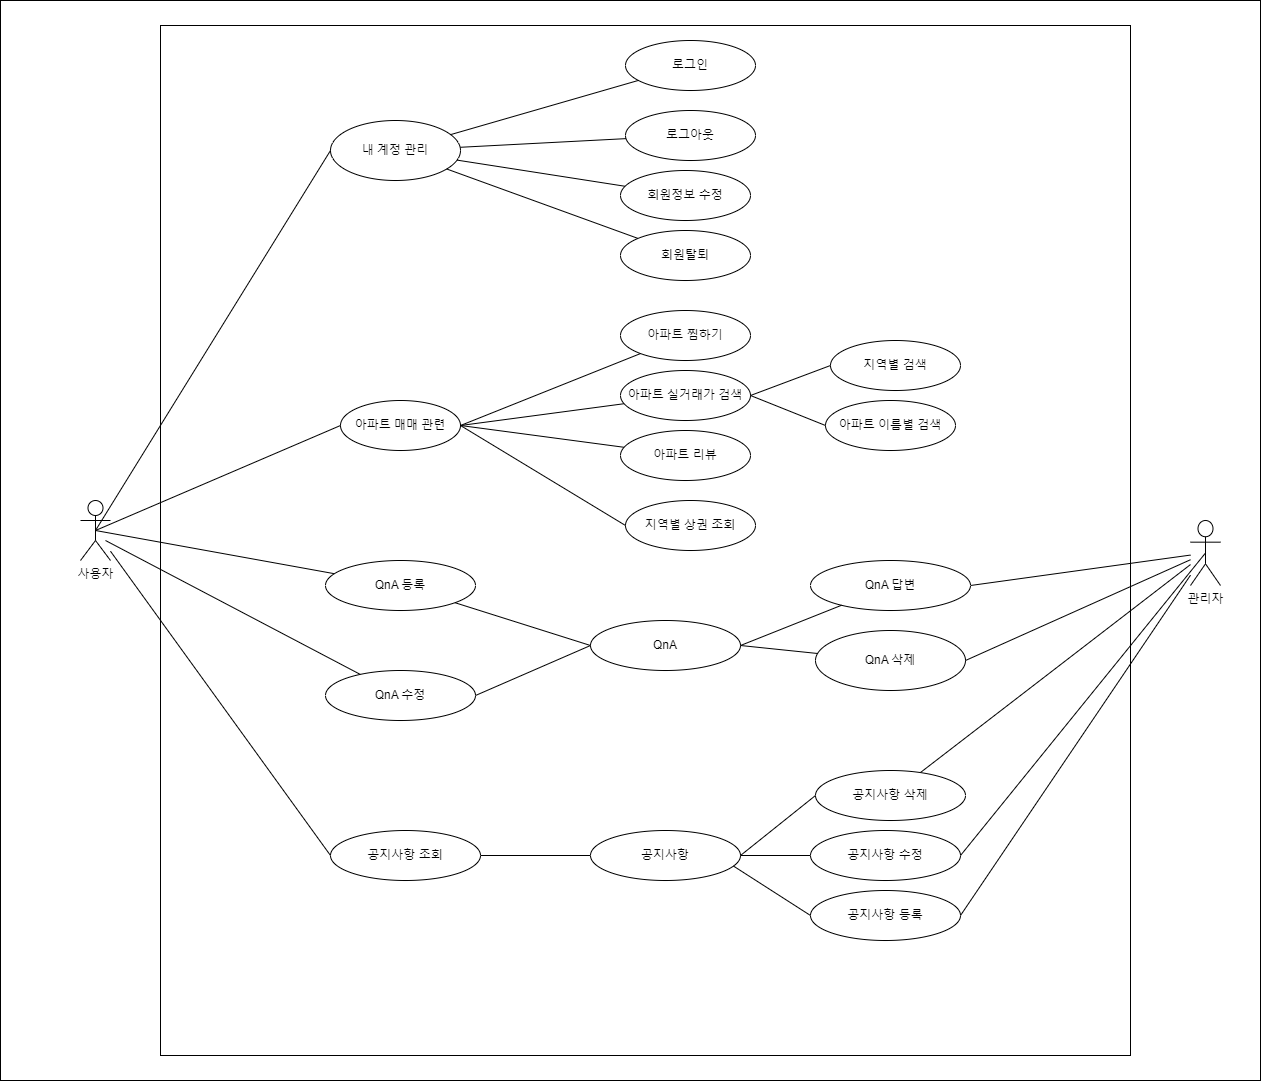

The diagram above was exported from draw.io. Its source (the exported page's mxGraphModel, read from the mxfile embedded in the PNG):
<mxGraphModel dx="2031" dy="2176" grid="1" gridSize="10" guides="1" tooltips="1" connect="1" arrows="1" fold="1" page="1" pageScale="1" pageWidth="827" pageHeight="1169" math="0" shadow="0">
  <root>
    <mxCell id="0" />
    <mxCell id="1" parent="0" />
    <mxCell id="9w6CRITlPlFjaK2r0gu4-56" value="" style="rounded=0;whiteSpace=wrap;html=1;" vertex="1" parent="1">
      <mxGeometry x="70" y="-1090" width="1260" height="1080" as="geometry" />
    </mxCell>
    <mxCell id="9w6CRITlPlFjaK2r0gu4-1" value="사용자" style="shape=umlActor;verticalLabelPosition=bottom;verticalAlign=top;html=1;outlineConnect=0;" vertex="1" parent="1">
      <mxGeometry x="150" y="-590" width="30" height="60" as="geometry" />
    </mxCell>
    <mxCell id="9w6CRITlPlFjaK2r0gu4-2" value="관리자" style="shape=umlActor;verticalLabelPosition=bottom;verticalAlign=top;html=1;outlineConnect=0;" vertex="1" parent="1">
      <mxGeometry x="1260" y="-570" width="30" height="65" as="geometry" />
    </mxCell>
    <mxCell id="9w6CRITlPlFjaK2r0gu4-3" value="" style="rounded=0;whiteSpace=wrap;html=1;" vertex="1" parent="1">
      <mxGeometry x="230" y="-1065" width="970" height="1030" as="geometry" />
    </mxCell>
    <mxCell id="9w6CRITlPlFjaK2r0gu4-5" value="로그인" style="ellipse;whiteSpace=wrap;html=1;" vertex="1" parent="1">
      <mxGeometry x="695" y="-1050" width="130" height="50" as="geometry" />
    </mxCell>
    <mxCell id="9w6CRITlPlFjaK2r0gu4-6" value="로그아웃" style="ellipse;whiteSpace=wrap;html=1;" vertex="1" parent="1">
      <mxGeometry x="695" y="-980" width="130" height="50" as="geometry" />
    </mxCell>
    <mxCell id="9w6CRITlPlFjaK2r0gu4-7" value="" style="endArrow=none;html=1;rounded=0;" edge="1" parent="1" source="9w6CRITlPlFjaK2r0gu4-10" target="9w6CRITlPlFjaK2r0gu4-5">
      <mxGeometry width="50" height="50" relative="1" as="geometry">
        <mxPoint x="480" y="-620" as="sourcePoint" />
        <mxPoint x="530" y="-670" as="targetPoint" />
      </mxGeometry>
    </mxCell>
    <mxCell id="9w6CRITlPlFjaK2r0gu4-8" value="" style="endArrow=none;html=1;rounded=0;" edge="1" parent="1" source="9w6CRITlPlFjaK2r0gu4-10" target="9w6CRITlPlFjaK2r0gu4-6">
      <mxGeometry width="50" height="50" relative="1" as="geometry">
        <mxPoint x="180" y="-781.9318181818181" as="sourcePoint" />
        <mxPoint x="356.7053493300657" y="-922.4928915125522" as="targetPoint" />
      </mxGeometry>
    </mxCell>
    <mxCell id="9w6CRITlPlFjaK2r0gu4-10" value="내 계정 관리" style="ellipse;whiteSpace=wrap;html=1;" vertex="1" parent="1">
      <mxGeometry x="400" y="-970" width="130" height="60" as="geometry" />
    </mxCell>
    <mxCell id="9w6CRITlPlFjaK2r0gu4-11" value="회원정보 수정" style="ellipse;whiteSpace=wrap;html=1;" vertex="1" parent="1">
      <mxGeometry x="690" y="-920" width="130" height="50" as="geometry" />
    </mxCell>
    <mxCell id="9w6CRITlPlFjaK2r0gu4-12" value="" style="endArrow=none;html=1;rounded=0;" edge="1" parent="1" source="9w6CRITlPlFjaK2r0gu4-10" target="9w6CRITlPlFjaK2r0gu4-11">
      <mxGeometry width="50" height="50" relative="1" as="geometry">
        <mxPoint x="480" y="-620" as="sourcePoint" />
        <mxPoint x="530" y="-670" as="targetPoint" />
      </mxGeometry>
    </mxCell>
    <mxCell id="9w6CRITlPlFjaK2r0gu4-13" value="회원탈퇴" style="ellipse;whiteSpace=wrap;html=1;" vertex="1" parent="1">
      <mxGeometry x="690" y="-860" width="130" height="50" as="geometry" />
    </mxCell>
    <mxCell id="9w6CRITlPlFjaK2r0gu4-14" value="" style="endArrow=none;html=1;rounded=0;" edge="1" parent="1" source="9w6CRITlPlFjaK2r0gu4-10" target="9w6CRITlPlFjaK2r0gu4-13">
      <mxGeometry width="50" height="50" relative="1" as="geometry">
        <mxPoint x="409.10060752508525" y="-854.973322997636" as="sourcePoint" />
        <mxPoint x="461.47399589825136" y="-859.7061663248542" as="targetPoint" />
      </mxGeometry>
    </mxCell>
    <mxCell id="9w6CRITlPlFjaK2r0gu4-15" value="아파트 매매 관련" style="ellipse;whiteSpace=wrap;html=1;" vertex="1" parent="1">
      <mxGeometry x="410" y="-690" width="120" height="50" as="geometry" />
    </mxCell>
    <mxCell id="9w6CRITlPlFjaK2r0gu4-18" value="아파트 찜하기" style="ellipse;whiteSpace=wrap;html=1;" vertex="1" parent="1">
      <mxGeometry x="690" y="-780" width="130" height="50" as="geometry" />
    </mxCell>
    <mxCell id="9w6CRITlPlFjaK2r0gu4-19" value="아파트 리뷰" style="ellipse;whiteSpace=wrap;html=1;" vertex="1" parent="1">
      <mxGeometry x="690" y="-660" width="130" height="50" as="geometry" />
    </mxCell>
    <mxCell id="9w6CRITlPlFjaK2r0gu4-20" value="아파트 실거래가 검색" style="ellipse;whiteSpace=wrap;html=1;" vertex="1" parent="1">
      <mxGeometry x="690" y="-720" width="130" height="50" as="geometry" />
    </mxCell>
    <mxCell id="9w6CRITlPlFjaK2r0gu4-21" value="지역별 검색" style="ellipse;whiteSpace=wrap;html=1;" vertex="1" parent="1">
      <mxGeometry x="900" y="-750" width="130" height="50" as="geometry" />
    </mxCell>
    <mxCell id="9w6CRITlPlFjaK2r0gu4-22" value="아파트 이름별 검색" style="ellipse;whiteSpace=wrap;html=1;" vertex="1" parent="1">
      <mxGeometry x="895" y="-690" width="130" height="50" as="geometry" />
    </mxCell>
    <mxCell id="9w6CRITlPlFjaK2r0gu4-26" value="" style="endArrow=none;html=1;rounded=0;exitX=1;exitY=0.5;exitDx=0;exitDy=0;" edge="1" parent="1" source="9w6CRITlPlFjaK2r0gu4-15" target="9w6CRITlPlFjaK2r0gu4-20">
      <mxGeometry width="50" height="50" relative="1" as="geometry">
        <mxPoint x="533.5651085343457" y="-846.9855314368122" as="sourcePoint" />
        <mxPoint x="708.8047246379806" y="-807.5639843289068" as="targetPoint" />
      </mxGeometry>
    </mxCell>
    <mxCell id="9w6CRITlPlFjaK2r0gu4-27" value="" style="endArrow=none;html=1;rounded=0;entryX=1;entryY=0.5;entryDx=0;entryDy=0;" edge="1" parent="1" source="9w6CRITlPlFjaK2r0gu4-18" target="9w6CRITlPlFjaK2r0gu4-15">
      <mxGeometry width="50" height="50" relative="1" as="geometry">
        <mxPoint x="543.5651085343457" y="-836.9855314368122" as="sourcePoint" />
        <mxPoint x="530" y="-565" as="targetPoint" />
      </mxGeometry>
    </mxCell>
    <mxCell id="9w6CRITlPlFjaK2r0gu4-28" value="" style="endArrow=none;html=1;rounded=0;exitX=0;exitY=0.5;exitDx=0;exitDy=0;entryX=1;entryY=0.5;entryDx=0;entryDy=0;" edge="1" parent="1" source="9w6CRITlPlFjaK2r0gu4-21" target="9w6CRITlPlFjaK2r0gu4-20">
      <mxGeometry width="50" height="50" relative="1" as="geometry">
        <mxPoint x="976.5319696925535" y="-559.0774009315762" as="sourcePoint" />
        <mxPoint x="820" y="-530" as="targetPoint" />
      </mxGeometry>
    </mxCell>
    <mxCell id="9w6CRITlPlFjaK2r0gu4-29" value="" style="endArrow=none;html=1;rounded=0;exitX=0;exitY=0.5;exitDx=0;exitDy=0;entryX=1;entryY=0.5;entryDx=0;entryDy=0;" edge="1" parent="1" source="9w6CRITlPlFjaK2r0gu4-22" target="9w6CRITlPlFjaK2r0gu4-20">
      <mxGeometry width="50" height="50" relative="1" as="geometry">
        <mxPoint x="939.9999999999995" y="-550" as="sourcePoint" />
        <mxPoint x="820" y="-500" as="targetPoint" />
      </mxGeometry>
    </mxCell>
    <mxCell id="9w6CRITlPlFjaK2r0gu4-30" value="" style="endArrow=none;html=1;rounded=0;entryX=0;entryY=0.5;entryDx=0;entryDy=0;exitX=0.5;exitY=0.5;exitDx=0;exitDy=0;exitPerimeter=0;" edge="1" parent="1" source="9w6CRITlPlFjaK2r0gu4-1" target="9w6CRITlPlFjaK2r0gu4-10">
      <mxGeometry width="50" height="50" relative="1" as="geometry">
        <mxPoint x="201.61303877044105" y="-579.9976220156793" as="sourcePoint" />
        <mxPoint x="404.9984628253341" y="-666.2232682379416" as="targetPoint" />
      </mxGeometry>
    </mxCell>
    <mxCell id="9w6CRITlPlFjaK2r0gu4-31" value="" style="endArrow=none;html=1;rounded=0;entryX=0;entryY=0.5;entryDx=0;entryDy=0;exitX=0.5;exitY=0.5;exitDx=0;exitDy=0;exitPerimeter=0;" edge="1" parent="1" source="9w6CRITlPlFjaK2r0gu4-1" target="9w6CRITlPlFjaK2r0gu4-15">
      <mxGeometry width="50" height="50" relative="1" as="geometry">
        <mxPoint x="200" y="-399.78723404255334" as="sourcePoint" />
        <mxPoint x="420" y="-690" as="targetPoint" />
      </mxGeometry>
    </mxCell>
    <mxCell id="9w6CRITlPlFjaK2r0gu4-32" value="" style="endArrow=none;html=1;rounded=0;entryX=1;entryY=0.5;entryDx=0;entryDy=0;" edge="1" parent="1" source="9w6CRITlPlFjaK2r0gu4-19" target="9w6CRITlPlFjaK2r0gu4-15">
      <mxGeometry width="50" height="50" relative="1" as="geometry">
        <mxPoint x="680" y="-500" as="sourcePoint" />
        <mxPoint x="730" y="-550" as="targetPoint" />
      </mxGeometry>
    </mxCell>
    <mxCell id="9w6CRITlPlFjaK2r0gu4-33" value="QnA" style="ellipse;whiteSpace=wrap;html=1;" vertex="1" parent="1">
      <mxGeometry x="660" y="-470" width="150" height="50" as="geometry" />
    </mxCell>
    <mxCell id="9w6CRITlPlFjaK2r0gu4-35" value="" style="endArrow=none;html=1;rounded=0;entryX=1;entryY=0.5;entryDx=0;entryDy=0;" edge="1" parent="1" source="9w6CRITlPlFjaK2r0gu4-2" target="9w6CRITlPlFjaK2r0gu4-49">
      <mxGeometry width="50" height="50" relative="1" as="geometry">
        <mxPoint x="680" y="-270" as="sourcePoint" />
        <mxPoint x="1150" y="-390" as="targetPoint" />
      </mxGeometry>
    </mxCell>
    <mxCell id="9w6CRITlPlFjaK2r0gu4-36" value="" style="endArrow=none;html=1;rounded=0;" edge="1" parent="1" source="9w6CRITlPlFjaK2r0gu4-44">
      <mxGeometry width="50" height="50" relative="1" as="geometry">
        <mxPoint x="690" y="-260" as="sourcePoint" />
        <mxPoint x="165" y="-560" as="targetPoint" />
      </mxGeometry>
    </mxCell>
    <mxCell id="9w6CRITlPlFjaK2r0gu4-43" value="QnA 수정" style="ellipse;whiteSpace=wrap;html=1;" vertex="1" parent="1">
      <mxGeometry x="395" y="-420" width="150" height="50" as="geometry" />
    </mxCell>
    <mxCell id="9w6CRITlPlFjaK2r0gu4-44" value="QnA 등록" style="ellipse;whiteSpace=wrap;html=1;" vertex="1" parent="1">
      <mxGeometry x="395" y="-530" width="150" height="50" as="geometry" />
    </mxCell>
    <mxCell id="9w6CRITlPlFjaK2r0gu4-46" value="" style="endArrow=none;html=1;rounded=0;" edge="1" parent="1" source="9w6CRITlPlFjaK2r0gu4-43">
      <mxGeometry width="50" height="50" relative="1" as="geometry">
        <mxPoint x="518.5845830047374" y="-404.6372918056886" as="sourcePoint" />
        <mxPoint x="175" y="-550" as="targetPoint" />
      </mxGeometry>
    </mxCell>
    <mxCell id="9w6CRITlPlFjaK2r0gu4-47" value="" style="endArrow=none;html=1;rounded=0;exitX=0;exitY=0.5;exitDx=0;exitDy=0;" edge="1" parent="1" source="9w6CRITlPlFjaK2r0gu4-33" target="9w6CRITlPlFjaK2r0gu4-44">
      <mxGeometry width="50" height="50" relative="1" as="geometry">
        <mxPoint x="720" y="-270" as="sourcePoint" />
        <mxPoint x="770" y="-320" as="targetPoint" />
      </mxGeometry>
    </mxCell>
    <mxCell id="9w6CRITlPlFjaK2r0gu4-48" value="" style="endArrow=none;html=1;rounded=0;exitX=0;exitY=0.5;exitDx=0;exitDy=0;entryX=1;entryY=0.5;entryDx=0;entryDy=0;" edge="1" parent="1" source="9w6CRITlPlFjaK2r0gu4-33" target="9w6CRITlPlFjaK2r0gu4-43">
      <mxGeometry width="50" height="50" relative="1" as="geometry">
        <mxPoint x="741.9669914110091" y="-19.82766952966358" as="sourcePoint" />
        <mxPoint x="569.7690884278031" y="-129.99872592099643" as="targetPoint" />
      </mxGeometry>
    </mxCell>
    <mxCell id="9w6CRITlPlFjaK2r0gu4-49" value="QnA 답변" style="ellipse;whiteSpace=wrap;html=1;" vertex="1" parent="1">
      <mxGeometry x="880" y="-530" width="160" height="50" as="geometry" />
    </mxCell>
    <mxCell id="9w6CRITlPlFjaK2r0gu4-50" value="QnA 삭제" style="ellipse;whiteSpace=wrap;html=1;" vertex="1" parent="1">
      <mxGeometry x="885" y="-460" width="150" height="60" as="geometry" />
    </mxCell>
    <mxCell id="9w6CRITlPlFjaK2r0gu4-51" value="" style="endArrow=none;html=1;rounded=0;entryX=1;entryY=0.5;entryDx=0;entryDy=0;" edge="1" parent="1" source="9w6CRITlPlFjaK2r0gu4-2" target="9w6CRITlPlFjaK2r0gu4-50">
      <mxGeometry width="50" height="50" relative="1" as="geometry">
        <mxPoint x="1580" y="-560" as="sourcePoint" />
        <mxPoint x="1170" y="-265" as="targetPoint" />
      </mxGeometry>
    </mxCell>
    <mxCell id="9w6CRITlPlFjaK2r0gu4-52" value="" style="endArrow=none;html=1;rounded=0;exitX=1;exitY=0.5;exitDx=0;exitDy=0;" edge="1" parent="1" source="9w6CRITlPlFjaK2r0gu4-33" target="9w6CRITlPlFjaK2r0gu4-49">
      <mxGeometry width="50" height="50" relative="1" as="geometry">
        <mxPoint x="720" y="-270" as="sourcePoint" />
        <mxPoint x="770" y="-320" as="targetPoint" />
      </mxGeometry>
    </mxCell>
    <mxCell id="9w6CRITlPlFjaK2r0gu4-53" value="" style="endArrow=none;html=1;rounded=0;exitX=1;exitY=0.5;exitDx=0;exitDy=0;" edge="1" parent="1" source="9w6CRITlPlFjaK2r0gu4-33" target="9w6CRITlPlFjaK2r0gu4-50">
      <mxGeometry width="50" height="50" relative="1" as="geometry">
        <mxPoint x="850" y="-215" as="sourcePoint" />
        <mxPoint x="1023.4359764529727" y="-251.132495094369" as="targetPoint" />
      </mxGeometry>
    </mxCell>
    <mxCell id="9w6CRITlPlFjaK2r0gu4-60" value="공지사항" style="ellipse;whiteSpace=wrap;html=1;" vertex="1" parent="1">
      <mxGeometry x="660" y="-260" width="150" height="50" as="geometry" />
    </mxCell>
    <mxCell id="9w6CRITlPlFjaK2r0gu4-61" value="" style="endArrow=none;html=1;rounded=0;" edge="1" parent="1" source="9w6CRITlPlFjaK2r0gu4-63" target="9w6CRITlPlFjaK2r0gu4-2">
      <mxGeometry width="50" height="50" relative="1" as="geometry">
        <mxPoint x="820" y="-420" as="sourcePoint" />
        <mxPoint x="870" y="-470" as="targetPoint" />
      </mxGeometry>
    </mxCell>
    <mxCell id="9w6CRITlPlFjaK2r0gu4-63" value="공지사항 삭제" style="ellipse;whiteSpace=wrap;html=1;" vertex="1" parent="1">
      <mxGeometry x="885" y="-320" width="150" height="50" as="geometry" />
    </mxCell>
    <mxCell id="9w6CRITlPlFjaK2r0gu4-64" value="공지사항 수정" style="ellipse;whiteSpace=wrap;html=1;" vertex="1" parent="1">
      <mxGeometry x="880" y="-260" width="150" height="50" as="geometry" />
    </mxCell>
    <mxCell id="9w6CRITlPlFjaK2r0gu4-65" value="공지사항 등록" style="ellipse;whiteSpace=wrap;html=1;" vertex="1" parent="1">
      <mxGeometry x="880" y="-200" width="150" height="50" as="geometry" />
    </mxCell>
    <mxCell id="9w6CRITlPlFjaK2r0gu4-68" value="공지사항 조회" style="ellipse;whiteSpace=wrap;html=1;" vertex="1" parent="1">
      <mxGeometry x="400" y="-260" width="150" height="50" as="geometry" />
    </mxCell>
    <mxCell id="9w6CRITlPlFjaK2r0gu4-69" value="" style="endArrow=none;html=1;rounded=0;exitX=0;exitY=0.5;exitDx=0;exitDy=0;" edge="1" parent="1" source="9w6CRITlPlFjaK2r0gu4-68" target="9w6CRITlPlFjaK2r0gu4-1">
      <mxGeometry width="50" height="50" relative="1" as="geometry">
        <mxPoint x="820" y="-420" as="sourcePoint" />
        <mxPoint x="870" y="-470" as="targetPoint" />
      </mxGeometry>
    </mxCell>
    <mxCell id="9w6CRITlPlFjaK2r0gu4-70" value="" style="endArrow=none;html=1;rounded=0;exitX=1;exitY=0.5;exitDx=0;exitDy=0;" edge="1" parent="1" source="9w6CRITlPlFjaK2r0gu4-68" target="9w6CRITlPlFjaK2r0gu4-60">
      <mxGeometry width="50" height="50" relative="1" as="geometry">
        <mxPoint x="820" y="-420" as="sourcePoint" />
        <mxPoint x="870" y="-470" as="targetPoint" />
      </mxGeometry>
    </mxCell>
    <mxCell id="9w6CRITlPlFjaK2r0gu4-71" value="" style="endArrow=none;html=1;rounded=0;exitX=1;exitY=0.5;exitDx=0;exitDy=0;entryX=0.5;entryY=0.5;entryDx=0;entryDy=0;entryPerimeter=0;" edge="1" parent="1" source="9w6CRITlPlFjaK2r0gu4-64" target="9w6CRITlPlFjaK2r0gu4-2">
      <mxGeometry width="50" height="50" relative="1" as="geometry">
        <mxPoint x="1005.3926915316006" y="-317.8553040317636" as="sourcePoint" />
        <mxPoint x="1269.9999999999995" y="-516.25" as="targetPoint" />
      </mxGeometry>
    </mxCell>
    <mxCell id="9w6CRITlPlFjaK2r0gu4-72" value="" style="endArrow=none;html=1;rounded=0;exitX=1;exitY=0.5;exitDx=0;exitDy=0;" edge="1" parent="1" source="9w6CRITlPlFjaK2r0gu4-65" target="9w6CRITlPlFjaK2r0gu4-2">
      <mxGeometry width="50" height="50" relative="1" as="geometry">
        <mxPoint x="1015.3926915316006" y="-307.8553040317636" as="sourcePoint" />
        <mxPoint x="1279.9999999999995" y="-506.25" as="targetPoint" />
      </mxGeometry>
    </mxCell>
    <mxCell id="9w6CRITlPlFjaK2r0gu4-73" value="" style="endArrow=none;html=1;rounded=0;exitX=1;exitY=0.5;exitDx=0;exitDy=0;entryX=0;entryY=0.5;entryDx=0;entryDy=0;" edge="1" parent="1" source="9w6CRITlPlFjaK2r0gu4-60" target="9w6CRITlPlFjaK2r0gu4-63">
      <mxGeometry width="50" height="50" relative="1" as="geometry">
        <mxPoint x="820" y="-420" as="sourcePoint" />
        <mxPoint x="870" y="-470" as="targetPoint" />
      </mxGeometry>
    </mxCell>
    <mxCell id="9w6CRITlPlFjaK2r0gu4-74" value="" style="endArrow=none;html=1;rounded=0;exitX=1;exitY=0.5;exitDx=0;exitDy=0;entryX=0;entryY=0.5;entryDx=0;entryDy=0;" edge="1" parent="1" source="9w6CRITlPlFjaK2r0gu4-60" target="9w6CRITlPlFjaK2r0gu4-64">
      <mxGeometry width="50" height="50" relative="1" as="geometry">
        <mxPoint x="830.0000000000005" y="-275" as="sourcePoint" />
        <mxPoint x="909.9999999999995" y="-305" as="targetPoint" />
      </mxGeometry>
    </mxCell>
    <mxCell id="9w6CRITlPlFjaK2r0gu4-75" value="" style="endArrow=none;html=1;rounded=0;entryX=0;entryY=0.5;entryDx=0;entryDy=0;exitX=0.953;exitY=0.711;exitDx=0;exitDy=0;exitPerimeter=0;" edge="1" parent="1" source="9w6CRITlPlFjaK2r0gu4-60" target="9w6CRITlPlFjaK2r0gu4-65">
      <mxGeometry width="50" height="50" relative="1" as="geometry">
        <mxPoint x="840.0000000000005" y="-265" as="sourcePoint" />
        <mxPoint x="919.9999999999995" y="-295" as="targetPoint" />
      </mxGeometry>
    </mxCell>
    <mxCell id="9w6CRITlPlFjaK2r0gu4-76" value="지역별 상권 조회" style="ellipse;whiteSpace=wrap;html=1;" vertex="1" parent="1">
      <mxGeometry x="695" y="-590" width="130" height="50" as="geometry" />
    </mxCell>
    <mxCell id="9w6CRITlPlFjaK2r0gu4-77" value="" style="endArrow=none;html=1;rounded=0;exitX=1;exitY=0.5;exitDx=0;exitDy=0;entryX=0;entryY=0.5;entryDx=0;entryDy=0;" edge="1" parent="1" source="9w6CRITlPlFjaK2r0gu4-15" target="9w6CRITlPlFjaK2r0gu4-76">
      <mxGeometry width="50" height="50" relative="1" as="geometry">
        <mxPoint x="720" y="-650" as="sourcePoint" />
        <mxPoint x="770" y="-700" as="targetPoint" />
      </mxGeometry>
    </mxCell>
  </root>
</mxGraphModel>